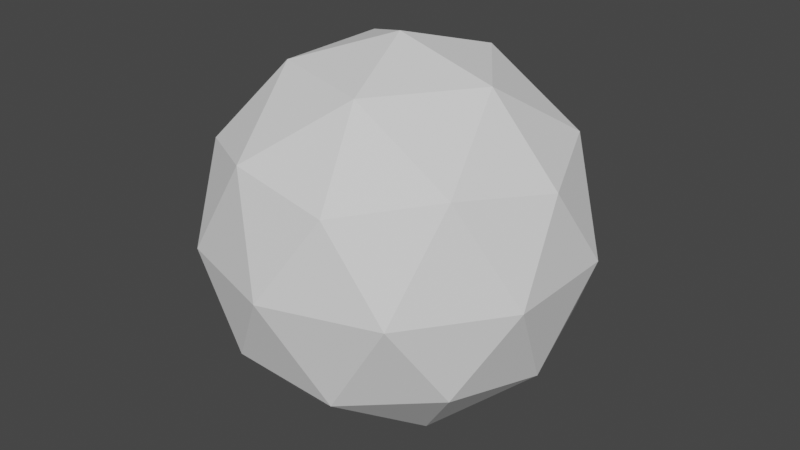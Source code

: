 # Source: ExplosionBall.blend  (saved by Blender 3.2.14; exported with 4.5.12 LTS)
import bpy
from mathutils import Matrix  # noqa: F401  (used for matrix-valued properties, if any)

bpy.ops.wm.read_factory_settings(use_empty=True)
scene = bpy.context.scene
scene.name = 'Scene'

# ---- collections
col_collection = bpy.data.collections.new('Collection'); scene.collection.children.link(col_collection)

# ---- world
world_world = bpy.data.worlds.new('World'); scene.world = world_world
world_world.use_nodes = True; world_world.node_tree.nodes.clear()
_N = world_world.node_tree.nodes; _L = world_world.node_tree.links
n0 = _N.new('ShaderNodeOutputWorld'); n0.name = 'World Output'; n0.location = (300, 300)
n1 = _N.new('ShaderNodeBackground'); n1.name = 'Background'; n1.location = (10, 300)
n1.inputs[0].default_value = (0.05088, 0.05088, 0.05088, 1.0)
_L.new(n1.outputs[0], n0.inputs[0])
n0.is_active_output = True
world_world.color = (0.05088, 0.05088, 0.05088)
world_world.use_sun_shadow = False
world_world.sun_shadow_jitter_overblur = 0.0

# ---- meshes
me_icosphere = bpy.data.meshes.new('Icosphere')
me_icosphere.from_pydata([(-9.841e-10, 3.051e-09, -0.1218), (0.08813, -0.06403, -0.05447), (-0.03366, -0.1036, -0.05447), (-0.1089, 3.051e-09, -0.05447), (-0.03366, 0.1036, -0.05447), (0.08813, 0.06403, -0.05447), (0.03366, -0.1036, 0.05447), (-0.08813, -0.06403, 0.05447), (-0.08813, 0.06403, 0.05447), (0.03366, 0.1036, 0.05447), (0.1089, 3.051e-09, 0.05447), (-9.841e-10, 3.051e-09, 0.1218), (-0.01979, -0.06089, -0.1036), (0.0518, -0.03763, -0.1036), (0.03201, -0.09853, -0.06403), (0.1036, 3.051e-09, -0.06403), (0.0518, 0.03763, -0.1036), (-0.06403, 3.051e-09, -0.1036), (-0.08381, -0.06089, -0.06403), (-0.01979, 0.06089, -0.1036), (-0.08381, 0.06089, -0.06403), (0.03201, 0.09853, -0.06403), (0.1158, -0.03763, 1.973e-10), (0.1158, 0.03763, 1.973e-10), (-9.841e-10, -0.1218, 1.973e-10), (0.07159, -0.09853, 1.973e-10), (-0.1158, -0.03763, 1.973e-10), (-0.07159, -0.09853, 1.973e-10), (-0.07159, 0.09853, 1.973e-10), (-0.1158, 0.03763, 1.973e-10), (0.07159, 0.09853, 1.973e-10), (-9.841e-10, 0.1218, 1.973e-10), (0.08381, -0.06089, 0.06403), (-0.03201, -0.09853, 0.06403), (-0.1036, 3.051e-09, 0.06403), (-0.03201, 0.09853, 0.06403), (0.08381, 0.06089, 0.06403), (0.01979, -0.06089, 0.1036), (0.06403, 3.051e-09, 0.1036), (-0.0518, -0.03763, 0.1036), (-0.0518, 0.03763, 0.1036), (0.01979, 0.06089, 0.1036)], [], [(0, 13, 12), (1, 13, 15), (0, 12, 17), (0, 17, 19), (0, 19, 16), (1, 15, 22), (2, 14, 24), (3, 18, 26), (4, 20, 28), (5, 21, 30), (1, 22, 25), (2, 24, 27), (3, 26, 29), (4, 28, 31), (5, 30, 23), (6, 32, 37), (7, 33, 39), (8, 34, 40), (9, 35, 41), (10, 36, 38), (38, 41, 11), (38, 36, 41), (36, 9, 41), (41, 40, 11), (41, 35, 40), (35, 8, 40), (40, 39, 11), (40, 34, 39), (34, 7, 39), (39, 37, 11), (39, 33, 37), (33, 6, 37), (37, 38, 11), (37, 32, 38), (32, 10, 38), (23, 36, 10), (23, 30, 36), (30, 9, 36), (31, 35, 9), (31, 28, 35), (28, 8, 35), (29, 34, 8), (29, 26, 34), (26, 7, 34), (27, 33, 7), (27, 24, 33), (24, 6, 33), (25, 32, 6), (25, 22, 32), (22, 10, 32), (30, 31, 9), (30, 21, 31), (21, 4, 31), (28, 29, 8), (28, 20, 29), (20, 3, 29), (26, 27, 7), (26, 18, 27), (18, 2, 27), (24, 25, 6), (24, 14, 25), (14, 1, 25), (22, 23, 10), (22, 15, 23), (15, 5, 23), (16, 21, 5), (16, 19, 21), (19, 4, 21), (19, 20, 4), (19, 17, 20), (17, 3, 20), (17, 18, 3), (17, 12, 18), (12, 2, 18), (15, 16, 5), (15, 13, 16), (13, 0, 16), (12, 14, 2), (12, 13, 14), (13, 1, 14)])
_uv = me_icosphere.uv_layers.new(name='UVMap')
_uv.uv.foreach_set('vector', [0.1818, 0.0, 0.2273, 0.07873, 0.1364, 0.07873, 0.2727, 0.1575, 0.3182, 0.07873, 0.3636, 0.1575, 0.9091, 0.0, 0.9545, 0.07873, 0.8636, 0.07873, 0.7273, 0.0, 0.7727, 0.07873, 0.6818, 0.07873, 0.5455, 0.0, 0.5909, 0.07873, 0.5, 0.07873, 0.2727, 0.1575, 0.3636, 0.1575, 0.3182, 0.2362, 0.09091, 0.1575, 0.1818, 0.1575, 0.1364, 0.2362, 0.8182, 0.1575, 0.9091, 0.1575, 0.8636, 0.2362, 0.6364, 0.1575, 0.7273, 0.1575, 0.6818, 0.2362, 0.4545, 0.1575, 0.5455, 0.1575, 0.5, 0.2362, 0.2727, 0.1575, 0.3182, 0.2362, 0.2273, 0.2362, 0.09091, 0.1575, 0.1364, 0.2362, 0.04546, 0.2362, 0.8182, 0.1575, 0.8636, 0.2362, 0.7727, 0.2362, 0.6364, 0.1575, 0.6818, 0.2362, 0.5909, 0.2362, 0.4545, 0.1575, 0.5, 0.2362, 0.4091, 0.2362, 0.1818, 0.3149, 0.2727, 0.3149, 0.2273, 0.3937, 0.0, 0.3149, 0.09091, 0.3149, 0.04546, 0.3937, 0.7273, 0.3149, 0.8182, 0.3149, 0.7727, 0.3937, 0.5455, 0.3149, 0.6364, 0.3149, 0.5909, 0.3937, 0.3636, 0.3149, 0.4545, 0.3149, 0.4091, 0.3937, 0.4091, 0.3937, 0.5, 0.3937, 0.4545, 0.4724, 0.4091, 0.3937, 0.4545, 0.3149, 0.5, 0.3937, 0.4545, 0.3149, 0.5455, 0.3149, 0.5, 0.3937, 0.5909, 0.3937, 0.6818, 0.3937, 0.6364, 0.4724, 0.5909, 0.3937, 0.6364, 0.3149, 0.6818, 0.3937, 0.6364, 0.3149, 0.7273, 0.3149, 0.6818, 0.3937, 0.7727, 0.3937, 0.8636, 0.3937, 0.8182, 0.4724, 0.7727, 0.3937, 0.8182, 0.3149, 0.8636, 0.3937, 0.8182, 0.3149, 0.9091, 0.3149, 0.8636, 0.3937, 0.04546, 0.3937, 0.1364, 0.3937, 0.09091, 0.4724, 0.04546, 0.3937, 0.09091, 0.3149, 0.1364, 0.3937, 0.09091, 0.3149, 0.1818, 0.3149, 0.1364, 0.3937, 0.2273, 0.3937, 0.3182, 0.3937, 0.2727, 0.4724, 0.2273, 0.3937, 0.2727, 0.3149, 0.3182, 0.3937, 0.2727, 0.3149, 0.3636, 0.3149, 0.3182, 0.3937, 0.4091, 0.2362, 0.4545, 0.3149, 0.3636, 0.3149, 0.4091, 0.2362, 0.5, 0.2362, 0.4545, 0.3149, 0.5, 0.2362, 0.5455, 0.3149, 0.4545, 0.3149, 0.5909, 0.2362, 0.6364, 0.3149, 0.5455, 0.3149, 0.5909, 0.2362, 0.6818, 0.2362, 0.6364, 0.3149, 0.6818, 0.2362, 0.7273, 0.3149, 0.6364, 0.3149, 0.7727, 0.2362, 0.8182, 0.3149, 0.7273, 0.3149, 0.7727, 0.2362, 0.8636, 0.2362, 0.8182, 0.3149, 0.8636, 0.2362, 0.9091, 0.3149, 0.8182, 0.3149, 0.04546, 0.2362, 0.09091, 0.3149, 0.0, 0.3149, 0.04546, 0.2362, 0.1364, 0.2362, 0.09091, 0.3149, 0.1364, 0.2362, 0.1818, 0.3149, 0.09091, 0.3149, 0.2273, 0.2362, 0.2727, 0.3149, 0.1818, 0.3149, 0.2273, 0.2362, 0.3182, 0.2362, 0.2727, 0.3149, 0.3182, 0.2362, 0.3636, 0.3149, 0.2727, 0.3149, 0.5, 0.2362, 0.5909, 0.2362, 0.5455, 0.3149, 0.5, 0.2362, 0.5455, 0.1575, 0.5909, 0.2362, 0.5455, 0.1575, 0.6364, 0.1575, 0.5909, 0.2362, 0.6818, 0.2362, 0.7727, 0.2362, 0.7273, 0.3149, 0.6818, 0.2362, 0.7273, 0.1575, 0.7727, 0.2362, 0.7273, 0.1575, 0.8182, 0.1575, 0.7727, 0.2362, 0.8636, 0.2362, 0.9545, 0.2362, 0.9091, 0.3149, 0.8636, 0.2362, 0.9091, 0.1575, 0.9545, 0.2362, 0.9091, 0.1575, 1.0, 0.1575, 0.9545, 0.2362, 0.1364, 0.2362, 0.2273, 0.2362, 0.1818, 0.3149, 0.1364, 0.2362, 0.1818, 0.1575, 0.2273, 0.2362, 0.1818, 0.1575, 0.2727, 0.1575, 0.2273, 0.2362, 0.3182, 0.2362, 0.4091, 0.2362, 0.3636, 0.3149, 0.3182, 0.2362, 0.3636, 0.1575, 0.4091, 0.2362, 0.3636, 0.1575, 0.4545, 0.1575, 0.4091, 0.2362, 0.5, 0.07873, 0.5455, 0.1575, 0.4545, 0.1575, 0.5, 0.07873, 0.5909, 0.07873, 0.5455, 0.1575, 0.5909, 0.07873, 0.6364, 0.1575, 0.5455, 0.1575, 0.6818, 0.07873, 0.7273, 0.1575, 0.6364, 0.1575, 0.6818, 0.07873, 0.7727, 0.07873, 0.7273, 0.1575, 0.7727, 0.07873, 0.8182, 0.1575, 0.7273, 0.1575, 0.8636, 0.07873, 0.9091, 0.1575, 0.8182, 0.1575, 0.8636, 0.07873, 0.9545, 0.07873, 0.9091, 0.1575, 0.9545, 0.07873, 1.0, 0.1575, 0.9091, 0.1575, 0.3636, 0.1575, 0.4091, 0.07873, 0.4545, 0.1575, 0.3636, 0.1575, 0.3182, 0.07873, 0.4091, 0.07873, 0.3182, 0.07873, 0.3636, 0.0, 0.4091, 0.07873, 0.1364, 0.07873, 0.1818, 0.1575, 0.09091, 0.1575, 0.1364, 0.07873, 0.2273, 0.07873, 0.1818, 0.1575, 0.2273, 0.07873, 0.2727, 0.1575, 0.1818, 0.1575])
me_icosphere.update()

# ---- objects
ob_icosphere = bpy.data.objects.new('Icosphere', me_icosphere)

# ---- transforms, parenting, visibility, modifiers, constraints
ob_icosphere.location = (0.0, 0.0, 0.0)

# ---- collection membership
col_collection.objects.link(ob_icosphere)

# ---- scene / render settings (as saved in the file)
scene.frame_start = 1; scene.frame_end = 250; scene.frame_set(1)
scene.render.engine = 'BLENDER_EEVEE_NEXT'
scene.cycles.sampling_pattern = 'TABULATED_SOBOL'
scene.cycles.use_light_tree = False
scene.view_settings.view_transform = 'Filmic'
bpy.context.view_layer.update()

# ---- added for rendering (the .blend has no active camera and no usable light): camera, sun
cam_auto = bpy.data.cameras.new('AutoCamera')
cam_auto.lens = 50.0
cam_auto.sensor_width = 36.0
cam_auto.clip_end = 1000.0
ob_auto_camera = bpy.data.objects.new('AutoCamera', cam_auto)
scene.collection.objects.link(ob_auto_camera)
ob_auto_camera.location = (0.384077, -0.460893, 0.307262)
ob_auto_camera.rotation_euler = (1.09748, -7.21219e-08, 0.694738)
scene.camera = ob_auto_camera
light_auto_sun = bpy.data.lights.new('AutoSun', 'SUN')
light_auto_sun.energy = 3.0
light_auto_sun.angle = 0.0523599
ob_auto_sun = bpy.data.objects.new('AutoSun', light_auto_sun)
scene.collection.objects.link(ob_auto_sun)
ob_auto_sun.rotation_euler = (0.872665, 0.174533, 0.523599)
bpy.context.view_layer.update()
